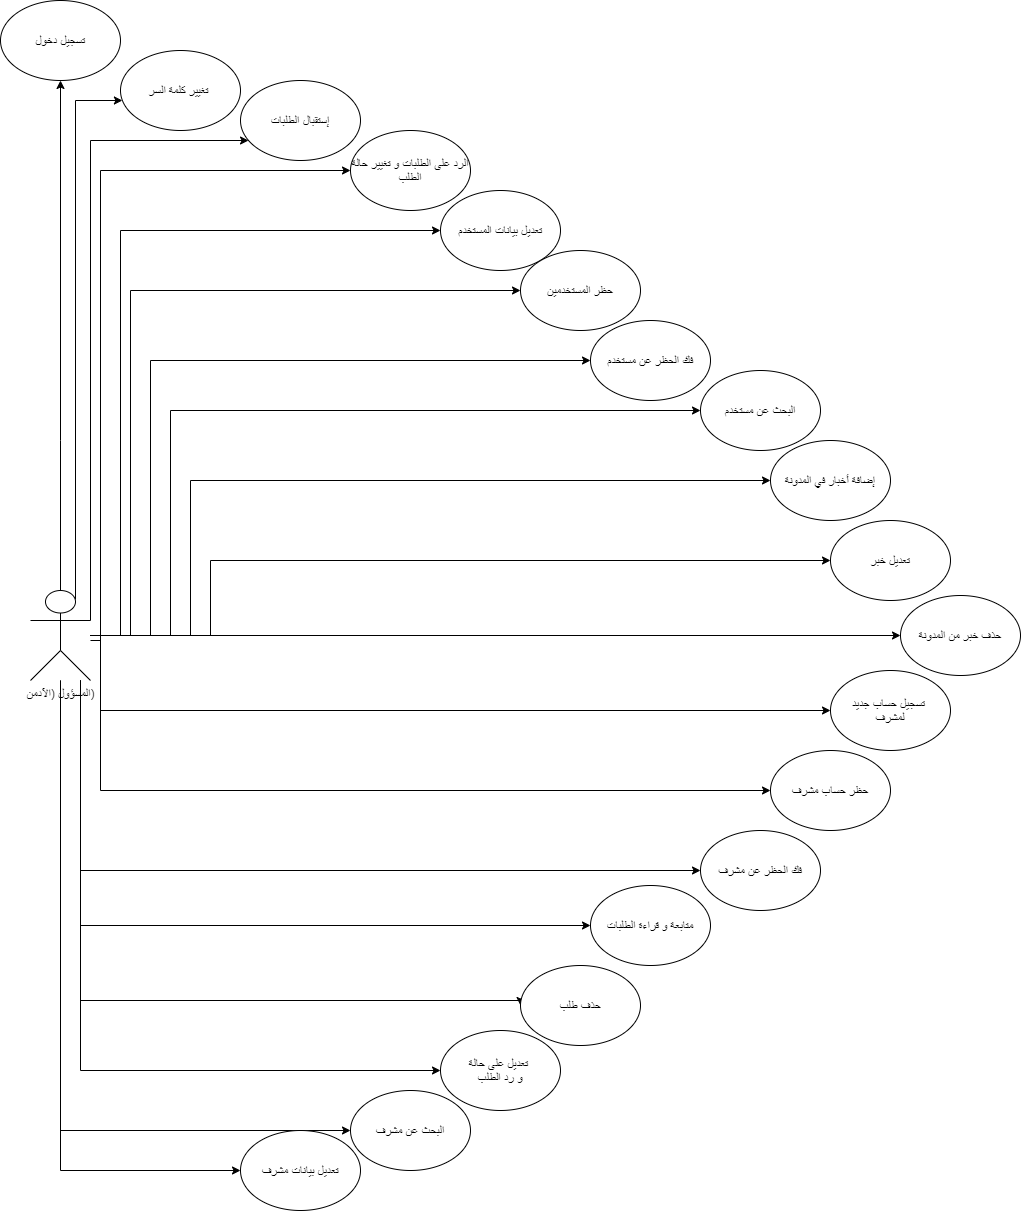

The diagram above was exported from draw.io. Its source (the exported page's mxGraphModel, read from the mxfile embedded in the PNG):
<mxGraphModel dx="852" dy="1663" grid="1" gridSize="10" guides="1" tooltips="1" connect="1" arrows="1" fold="1" page="1" pageScale="1" pageWidth="827" pageHeight="1169" math="0" shadow="0">
  <root>
    <mxCell id="G7ZVqCKx7w_rsgDKjRIJ-0" />
    <mxCell id="G7ZVqCKx7w_rsgDKjRIJ-1" parent="G7ZVqCKx7w_rsgDKjRIJ-0" />
    <mxCell id="G7ZVqCKx7w_rsgDKjRIJ-2" style="edgeStyle=orthogonalEdgeStyle;rounded=0;orthogonalLoop=1;jettySize=auto;html=1;entryX=0.5;entryY=1;entryDx=0;entryDy=0;" edge="1" parent="G7ZVqCKx7w_rsgDKjRIJ-1" source="G7ZVqCKx7w_rsgDKjRIJ-7" target="G7ZVqCKx7w_rsgDKjRIJ-12">
      <mxGeometry relative="1" as="geometry">
        <Array as="points">
          <mxPoint x="110" y="60" />
        </Array>
      </mxGeometry>
    </mxCell>
    <mxCell id="G7ZVqCKx7w_rsgDKjRIJ-4" style="edgeStyle=orthogonalEdgeStyle;rounded=0;orthogonalLoop=1;jettySize=auto;html=1;exitX=0.75;exitY=0.1;exitDx=0;exitDy=0;exitPerimeter=0;" edge="1" parent="G7ZVqCKx7w_rsgDKjRIJ-1" source="G7ZVqCKx7w_rsgDKjRIJ-7" target="G7ZVqCKx7w_rsgDKjRIJ-11">
      <mxGeometry relative="1" as="geometry">
        <Array as="points">
          <mxPoint x="125" y="-280" />
        </Array>
      </mxGeometry>
    </mxCell>
    <mxCell id="G7ZVqCKx7w_rsgDKjRIJ-6" style="edgeStyle=orthogonalEdgeStyle;rounded=0;orthogonalLoop=1;jettySize=auto;html=1;exitX=1;exitY=0.3333333333333333;exitDx=0;exitDy=0;exitPerimeter=0;" edge="1" parent="G7ZVqCKx7w_rsgDKjRIJ-1" source="G7ZVqCKx7w_rsgDKjRIJ-7" target="G7ZVqCKx7w_rsgDKjRIJ-8">
      <mxGeometry relative="1" as="geometry">
        <Array as="points">
          <mxPoint x="140" y="-240" />
        </Array>
      </mxGeometry>
    </mxCell>
    <mxCell id="G7ZVqCKx7w_rsgDKjRIJ-14" style="edgeStyle=orthogonalEdgeStyle;rounded=0;orthogonalLoop=1;jettySize=auto;html=1;entryX=0;entryY=0.5;entryDx=0;entryDy=0;" edge="1" parent="G7ZVqCKx7w_rsgDKjRIJ-1" source="G7ZVqCKx7w_rsgDKjRIJ-7" target="G7ZVqCKx7w_rsgDKjRIJ-9">
      <mxGeometry relative="1" as="geometry">
        <Array as="points">
          <mxPoint x="150" y="260" />
          <mxPoint x="150" y="-210" />
        </Array>
      </mxGeometry>
    </mxCell>
    <mxCell id="G7ZVqCKx7w_rsgDKjRIJ-15" style="edgeStyle=orthogonalEdgeStyle;rounded=0;orthogonalLoop=1;jettySize=auto;html=1;" edge="1" parent="G7ZVqCKx7w_rsgDKjRIJ-1" source="G7ZVqCKx7w_rsgDKjRIJ-7" target="G7ZVqCKx7w_rsgDKjRIJ-10">
      <mxGeometry relative="1" as="geometry">
        <Array as="points">
          <mxPoint x="170" y="255" />
          <mxPoint x="170" y="-150" />
        </Array>
      </mxGeometry>
    </mxCell>
    <mxCell id="G7ZVqCKx7w_rsgDKjRIJ-19" style="edgeStyle=orthogonalEdgeStyle;rounded=0;orthogonalLoop=1;jettySize=auto;html=1;entryX=0;entryY=0.5;entryDx=0;entryDy=0;" edge="1" parent="G7ZVqCKx7w_rsgDKjRIJ-1" source="G7ZVqCKx7w_rsgDKjRIJ-7" target="G7ZVqCKx7w_rsgDKjRIJ-16">
      <mxGeometry relative="1" as="geometry">
        <Array as="points">
          <mxPoint x="200" y="255" />
          <mxPoint x="200" y="-20" />
        </Array>
      </mxGeometry>
    </mxCell>
    <mxCell id="G7ZVqCKx7w_rsgDKjRIJ-21" style="edgeStyle=orthogonalEdgeStyle;rounded=0;orthogonalLoop=1;jettySize=auto;html=1;entryX=0;entryY=0.5;entryDx=0;entryDy=0;" edge="1" parent="G7ZVqCKx7w_rsgDKjRIJ-1" source="G7ZVqCKx7w_rsgDKjRIJ-7" target="G7ZVqCKx7w_rsgDKjRIJ-20">
      <mxGeometry relative="1" as="geometry">
        <Array as="points">
          <mxPoint x="220" y="255" />
          <mxPoint x="220" y="30" />
        </Array>
      </mxGeometry>
    </mxCell>
    <mxCell id="G7ZVqCKx7w_rsgDKjRIJ-23" style="edgeStyle=orthogonalEdgeStyle;rounded=0;orthogonalLoop=1;jettySize=auto;html=1;entryX=0;entryY=0.5;entryDx=0;entryDy=0;" edge="1" parent="G7ZVqCKx7w_rsgDKjRIJ-1" source="G7ZVqCKx7w_rsgDKjRIJ-7" target="G7ZVqCKx7w_rsgDKjRIJ-22">
      <mxGeometry relative="1" as="geometry">
        <Array as="points">
          <mxPoint x="240" y="255" />
          <mxPoint x="240" y="100" />
        </Array>
      </mxGeometry>
    </mxCell>
    <mxCell id="G7ZVqCKx7w_rsgDKjRIJ-25" style="edgeStyle=orthogonalEdgeStyle;rounded=0;orthogonalLoop=1;jettySize=auto;html=1;entryX=0;entryY=0.5;entryDx=0;entryDy=0;" edge="1" parent="G7ZVqCKx7w_rsgDKjRIJ-1" source="G7ZVqCKx7w_rsgDKjRIJ-7" target="G7ZVqCKx7w_rsgDKjRIJ-13">
      <mxGeometry relative="1" as="geometry">
        <Array as="points">
          <mxPoint x="180" y="255" />
          <mxPoint x="180" y="-90" />
        </Array>
      </mxGeometry>
    </mxCell>
    <mxCell id="G7ZVqCKx7w_rsgDKjRIJ-27" style="edgeStyle=orthogonalEdgeStyle;rounded=0;orthogonalLoop=1;jettySize=auto;html=1;entryX=0;entryY=0.5;entryDx=0;entryDy=0;" edge="1" parent="G7ZVqCKx7w_rsgDKjRIJ-1" source="G7ZVqCKx7w_rsgDKjRIJ-7" target="G7ZVqCKx7w_rsgDKjRIJ-24">
      <mxGeometry relative="1" as="geometry">
        <Array as="points">
          <mxPoint x="260" y="255" />
          <mxPoint x="260" y="180" />
        </Array>
      </mxGeometry>
    </mxCell>
    <mxCell id="G7ZVqCKx7w_rsgDKjRIJ-28" style="edgeStyle=orthogonalEdgeStyle;rounded=0;orthogonalLoop=1;jettySize=auto;html=1;" edge="1" parent="G7ZVqCKx7w_rsgDKjRIJ-1" source="G7ZVqCKx7w_rsgDKjRIJ-7" target="G7ZVqCKx7w_rsgDKjRIJ-26">
      <mxGeometry relative="1" as="geometry" />
    </mxCell>
    <mxCell id="trwhZR_PVEUTNPZPMCQG-4" style="edgeStyle=orthogonalEdgeStyle;rounded=0;orthogonalLoop=1;jettySize=auto;html=1;entryX=0;entryY=0.5;entryDx=0;entryDy=0;" edge="1" parent="G7ZVqCKx7w_rsgDKjRIJ-1" source="G7ZVqCKx7w_rsgDKjRIJ-7" target="G7ZVqCKx7w_rsgDKjRIJ-29">
      <mxGeometry relative="1" as="geometry">
        <Array as="points">
          <mxPoint x="150" y="255" />
          <mxPoint x="150" y="330" />
        </Array>
      </mxGeometry>
    </mxCell>
    <mxCell id="trwhZR_PVEUTNPZPMCQG-5" style="edgeStyle=orthogonalEdgeStyle;rounded=0;orthogonalLoop=1;jettySize=auto;html=1;entryX=0;entryY=0.5;entryDx=0;entryDy=0;" edge="1" parent="G7ZVqCKx7w_rsgDKjRIJ-1" source="G7ZVqCKx7w_rsgDKjRIJ-7" target="G7ZVqCKx7w_rsgDKjRIJ-30">
      <mxGeometry relative="1" as="geometry">
        <Array as="points">
          <mxPoint x="150" y="255" />
          <mxPoint x="150" y="410" />
        </Array>
      </mxGeometry>
    </mxCell>
    <mxCell id="trwhZR_PVEUTNPZPMCQG-6" style="edgeStyle=orthogonalEdgeStyle;rounded=0;orthogonalLoop=1;jettySize=auto;html=1;entryX=0;entryY=0.5;entryDx=0;entryDy=0;" edge="1" parent="G7ZVqCKx7w_rsgDKjRIJ-1" source="G7ZVqCKx7w_rsgDKjRIJ-7" target="G7ZVqCKx7w_rsgDKjRIJ-31">
      <mxGeometry relative="1" as="geometry">
        <Array as="points">
          <mxPoint x="130" y="490" />
        </Array>
      </mxGeometry>
    </mxCell>
    <mxCell id="trwhZR_PVEUTNPZPMCQG-7" style="edgeStyle=orthogonalEdgeStyle;rounded=0;orthogonalLoop=1;jettySize=auto;html=1;entryX=0;entryY=0.5;entryDx=0;entryDy=0;" edge="1" parent="G7ZVqCKx7w_rsgDKjRIJ-1" source="G7ZVqCKx7w_rsgDKjRIJ-7" target="G7ZVqCKx7w_rsgDKjRIJ-32">
      <mxGeometry relative="1" as="geometry">
        <Array as="points">
          <mxPoint x="130" y="545" />
        </Array>
      </mxGeometry>
    </mxCell>
    <mxCell id="trwhZR_PVEUTNPZPMCQG-8" style="edgeStyle=orthogonalEdgeStyle;rounded=0;orthogonalLoop=1;jettySize=auto;html=1;entryX=0;entryY=0.5;entryDx=0;entryDy=0;" edge="1" parent="G7ZVqCKx7w_rsgDKjRIJ-1" source="G7ZVqCKx7w_rsgDKjRIJ-7" target="trwhZR_PVEUTNPZPMCQG-0">
      <mxGeometry relative="1" as="geometry">
        <Array as="points">
          <mxPoint x="130" y="620" />
          <mxPoint x="570" y="620" />
        </Array>
      </mxGeometry>
    </mxCell>
    <mxCell id="trwhZR_PVEUTNPZPMCQG-9" style="edgeStyle=orthogonalEdgeStyle;rounded=0;orthogonalLoop=1;jettySize=auto;html=1;entryX=0;entryY=0.5;entryDx=0;entryDy=0;" edge="1" parent="G7ZVqCKx7w_rsgDKjRIJ-1" source="G7ZVqCKx7w_rsgDKjRIJ-7" target="trwhZR_PVEUTNPZPMCQG-1">
      <mxGeometry relative="1" as="geometry">
        <Array as="points">
          <mxPoint x="130" y="690" />
        </Array>
      </mxGeometry>
    </mxCell>
    <mxCell id="trwhZR_PVEUTNPZPMCQG-10" style="edgeStyle=orthogonalEdgeStyle;rounded=0;orthogonalLoop=1;jettySize=auto;html=1;entryX=0;entryY=0.5;entryDx=0;entryDy=0;" edge="1" parent="G7ZVqCKx7w_rsgDKjRIJ-1" source="G7ZVqCKx7w_rsgDKjRIJ-7" target="trwhZR_PVEUTNPZPMCQG-2">
      <mxGeometry relative="1" as="geometry">
        <Array as="points">
          <mxPoint x="110" y="750" />
        </Array>
      </mxGeometry>
    </mxCell>
    <mxCell id="trwhZR_PVEUTNPZPMCQG-11" style="edgeStyle=orthogonalEdgeStyle;rounded=0;orthogonalLoop=1;jettySize=auto;html=1;entryX=0;entryY=0.5;entryDx=0;entryDy=0;" edge="1" parent="G7ZVqCKx7w_rsgDKjRIJ-1" source="G7ZVqCKx7w_rsgDKjRIJ-7" target="trwhZR_PVEUTNPZPMCQG-3">
      <mxGeometry relative="1" as="geometry">
        <Array as="points">
          <mxPoint x="110" y="790" />
        </Array>
      </mxGeometry>
    </mxCell>
    <mxCell id="G7ZVqCKx7w_rsgDKjRIJ-7" value="المسؤول (الآدمن)" style="shape=umlActor;verticalLabelPosition=bottom;verticalAlign=top;html=1;outlineConnect=0;" vertex="1" parent="G7ZVqCKx7w_rsgDKjRIJ-1">
      <mxGeometry x="80" y="210" width="60" height="90" as="geometry" />
    </mxCell>
    <mxCell id="G7ZVqCKx7w_rsgDKjRIJ-8" value="إستقبال الطلبات" style="ellipse;whiteSpace=wrap;html=1;" vertex="1" parent="G7ZVqCKx7w_rsgDKjRIJ-1">
      <mxGeometry x="290" y="-300" width="120" height="80" as="geometry" />
    </mxCell>
    <mxCell id="G7ZVqCKx7w_rsgDKjRIJ-9" value="الرد على الطلبات و تغيير حالة الطلب" style="ellipse;whiteSpace=wrap;html=1;" vertex="1" parent="G7ZVqCKx7w_rsgDKjRIJ-1">
      <mxGeometry x="400" y="-250" width="120" height="80" as="geometry" />
    </mxCell>
    <mxCell id="G7ZVqCKx7w_rsgDKjRIJ-10" value="تعديل بيانات المستخدم" style="ellipse;whiteSpace=wrap;html=1;" vertex="1" parent="G7ZVqCKx7w_rsgDKjRIJ-1">
      <mxGeometry x="490" y="-190" width="120" height="80" as="geometry" />
    </mxCell>
    <mxCell id="G7ZVqCKx7w_rsgDKjRIJ-11" value="تغيير كلمة السر&amp;nbsp;" style="ellipse;whiteSpace=wrap;html=1;" vertex="1" parent="G7ZVqCKx7w_rsgDKjRIJ-1">
      <mxGeometry x="170" y="-330" width="120" height="80" as="geometry" />
    </mxCell>
    <mxCell id="G7ZVqCKx7w_rsgDKjRIJ-12" value="تسجيل دخول" style="ellipse;whiteSpace=wrap;html=1;" vertex="1" parent="G7ZVqCKx7w_rsgDKjRIJ-1">
      <mxGeometry x="50" y="-380" width="120" height="80" as="geometry" />
    </mxCell>
    <mxCell id="G7ZVqCKx7w_rsgDKjRIJ-13" value="حظر المستخدمين" style="ellipse;whiteSpace=wrap;html=1;" vertex="1" parent="G7ZVqCKx7w_rsgDKjRIJ-1">
      <mxGeometry x="570" y="-130" width="120" height="80" as="geometry" />
    </mxCell>
    <mxCell id="G7ZVqCKx7w_rsgDKjRIJ-16" value="فك الحظر عن مستخدم" style="ellipse;whiteSpace=wrap;html=1;" vertex="1" parent="G7ZVqCKx7w_rsgDKjRIJ-1">
      <mxGeometry x="640" y="-60" width="120" height="80" as="geometry" />
    </mxCell>
    <mxCell id="G7ZVqCKx7w_rsgDKjRIJ-20" value="البحث عن مستخدم" style="ellipse;whiteSpace=wrap;html=1;" vertex="1" parent="G7ZVqCKx7w_rsgDKjRIJ-1">
      <mxGeometry x="750" y="-10" width="120" height="80" as="geometry" />
    </mxCell>
    <mxCell id="G7ZVqCKx7w_rsgDKjRIJ-22" value="إضافة أخبار في المدونة" style="ellipse;whiteSpace=wrap;html=1;" vertex="1" parent="G7ZVqCKx7w_rsgDKjRIJ-1">
      <mxGeometry x="820" y="60" width="120" height="80" as="geometry" />
    </mxCell>
    <mxCell id="G7ZVqCKx7w_rsgDKjRIJ-24" value="تعديل خبر" style="ellipse;whiteSpace=wrap;html=1;" vertex="1" parent="G7ZVqCKx7w_rsgDKjRIJ-1">
      <mxGeometry x="880" y="140" width="120" height="80" as="geometry" />
    </mxCell>
    <mxCell id="G7ZVqCKx7w_rsgDKjRIJ-26" value="حذف خبر من المدونة" style="ellipse;whiteSpace=wrap;html=1;" vertex="1" parent="G7ZVqCKx7w_rsgDKjRIJ-1">
      <mxGeometry x="950" y="215" width="120" height="80" as="geometry" />
    </mxCell>
    <mxCell id="G7ZVqCKx7w_rsgDKjRIJ-29" value="تسجيل حساب جديد&amp;nbsp;&lt;br&gt;لمشرف" style="ellipse;whiteSpace=wrap;html=1;" vertex="1" parent="G7ZVqCKx7w_rsgDKjRIJ-1">
      <mxGeometry x="880" y="290" width="120" height="80" as="geometry" />
    </mxCell>
    <mxCell id="G7ZVqCKx7w_rsgDKjRIJ-30" value="حظر حساب مشرف" style="ellipse;whiteSpace=wrap;html=1;" vertex="1" parent="G7ZVqCKx7w_rsgDKjRIJ-1">
      <mxGeometry x="820" y="370" width="120" height="80" as="geometry" />
    </mxCell>
    <mxCell id="G7ZVqCKx7w_rsgDKjRIJ-31" value="فك الحظر عن مشرف" style="ellipse;whiteSpace=wrap;html=1;" vertex="1" parent="G7ZVqCKx7w_rsgDKjRIJ-1">
      <mxGeometry x="750" y="450" width="120" height="80" as="geometry" />
    </mxCell>
    <mxCell id="G7ZVqCKx7w_rsgDKjRIJ-32" value="متابعة و قراءة الطلبات" style="ellipse;whiteSpace=wrap;html=1;" vertex="1" parent="G7ZVqCKx7w_rsgDKjRIJ-1">
      <mxGeometry x="640" y="505" width="120" height="80" as="geometry" />
    </mxCell>
    <mxCell id="trwhZR_PVEUTNPZPMCQG-0" value="حذف طلب" style="ellipse;whiteSpace=wrap;html=1;" vertex="1" parent="G7ZVqCKx7w_rsgDKjRIJ-1">
      <mxGeometry x="570" y="585" width="120" height="80" as="geometry" />
    </mxCell>
    <mxCell id="trwhZR_PVEUTNPZPMCQG-1" value="تعديل على حالة &lt;br&gt;و رد الطلب" style="ellipse;whiteSpace=wrap;html=1;" vertex="1" parent="G7ZVqCKx7w_rsgDKjRIJ-1">
      <mxGeometry x="490" y="650" width="120" height="80" as="geometry" />
    </mxCell>
    <mxCell id="trwhZR_PVEUTNPZPMCQG-2" value="البحث عن مشرف" style="ellipse;whiteSpace=wrap;html=1;" vertex="1" parent="G7ZVqCKx7w_rsgDKjRIJ-1">
      <mxGeometry x="400" y="710" width="120" height="80" as="geometry" />
    </mxCell>
    <mxCell id="trwhZR_PVEUTNPZPMCQG-3" value="تعديل بيانات مشرف" style="ellipse;whiteSpace=wrap;html=1;" vertex="1" parent="G7ZVqCKx7w_rsgDKjRIJ-1">
      <mxGeometry x="290" y="750" width="120" height="80" as="geometry" />
    </mxCell>
  </root>
</mxGraphModel>